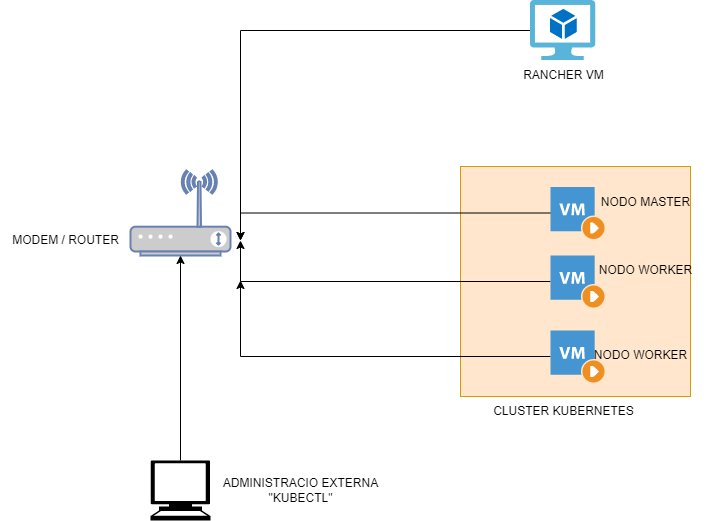

The diagram above was exported from draw.io. Its source (the exported page's mxGraphModel, read from the mxfile embedded in the PNG):
<mxGraphModel dx="1609" dy="706" grid="1" gridSize="10" guides="1" tooltips="1" connect="1" arrows="1" fold="1" page="1" pageScale="1" pageWidth="827" pageHeight="1169" math="0" shadow="0">
  <root>
    <mxCell id="0" />
    <mxCell id="1" parent="0" />
    <mxCell id="UiOEe55-gHzp7taYxGlq-1" value="" style="fontColor=#0066CC;verticalAlign=top;verticalLabelPosition=bottom;labelPosition=center;align=center;html=1;outlineConnect=0;fillColor=#CCCCCC;strokeColor=#6881B3;gradientColor=none;gradientDirection=north;strokeWidth=2;shape=mxgraph.networks.wireless_modem;" vertex="1" parent="1">
      <mxGeometry x="70" y="310" width="100" height="85" as="geometry" />
    </mxCell>
    <mxCell id="UiOEe55-gHzp7taYxGlq-2" value="MODEM / ROUTER" style="text;html=1;align=center;verticalAlign=middle;resizable=0;points=[];autosize=1;strokeColor=none;fillColor=none;" vertex="1" parent="1">
      <mxGeometry x="-60" y="365" width="130" height="30" as="geometry" />
    </mxCell>
    <mxCell id="UiOEe55-gHzp7taYxGlq-6" style="edgeStyle=orthogonalEdgeStyle;rounded=0;orthogonalLoop=1;jettySize=auto;html=1;" edge="1" parent="1" source="UiOEe55-gHzp7taYxGlq-3">
      <mxGeometry relative="1" as="geometry">
        <mxPoint x="180" y="380" as="targetPoint" />
      </mxGeometry>
    </mxCell>
    <mxCell id="UiOEe55-gHzp7taYxGlq-3" value="" style="sketch=0;aspect=fixed;html=1;points=[];align=center;image;fontSize=12;image=img/lib/mscae/Virtual_Machine_2.svg;" vertex="1" parent="1">
      <mxGeometry x="470" y="140" width="65.22" height="60" as="geometry" />
    </mxCell>
    <mxCell id="UiOEe55-gHzp7taYxGlq-4" value="RANCHER VM" style="text;html=1;align=center;verticalAlign=middle;resizable=0;points=[];autosize=1;strokeColor=none;fillColor=none;" vertex="1" parent="1">
      <mxGeometry x="452.61" y="200" width="100" height="30" as="geometry" />
    </mxCell>
    <mxCell id="UiOEe55-gHzp7taYxGlq-5" value="" style="whiteSpace=wrap;html=1;aspect=fixed;fillColor=#ffe6cc;strokeColor=#d79b00;" vertex="1" parent="1">
      <mxGeometry x="400" y="306" width="230" height="230" as="geometry" />
    </mxCell>
    <mxCell id="UiOEe55-gHzp7taYxGlq-15" style="edgeStyle=orthogonalEdgeStyle;rounded=0;orthogonalLoop=1;jettySize=auto;html=1;" edge="1" parent="1" source="UiOEe55-gHzp7taYxGlq-7">
      <mxGeometry relative="1" as="geometry">
        <mxPoint x="180" y="380" as="targetPoint" />
      </mxGeometry>
    </mxCell>
    <mxCell id="UiOEe55-gHzp7taYxGlq-7" value="" style="shadow=0;dashed=0;html=1;strokeColor=none;fillColor=#4495D1;labelPosition=center;verticalLabelPosition=bottom;verticalAlign=top;align=center;outlineConnect=0;shape=mxgraph.veeam.2d.vm_running;" vertex="1" parent="1">
      <mxGeometry x="490" y="326.5" width="54" height="52" as="geometry" />
    </mxCell>
    <mxCell id="UiOEe55-gHzp7taYxGlq-16" style="edgeStyle=orthogonalEdgeStyle;rounded=0;orthogonalLoop=1;jettySize=auto;html=1;" edge="1" parent="1" source="UiOEe55-gHzp7taYxGlq-8">
      <mxGeometry relative="1" as="geometry">
        <mxPoint x="180" y="380" as="targetPoint" />
      </mxGeometry>
    </mxCell>
    <mxCell id="UiOEe55-gHzp7taYxGlq-8" value="" style="shadow=0;dashed=0;html=1;strokeColor=none;fillColor=#4495D1;labelPosition=center;verticalLabelPosition=bottom;verticalAlign=top;align=center;outlineConnect=0;shape=mxgraph.veeam.2d.vm_running;" vertex="1" parent="1">
      <mxGeometry x="490" y="395" width="54" height="52" as="geometry" />
    </mxCell>
    <mxCell id="UiOEe55-gHzp7taYxGlq-17" style="edgeStyle=orthogonalEdgeStyle;rounded=0;orthogonalLoop=1;jettySize=auto;html=1;" edge="1" parent="1" source="UiOEe55-gHzp7taYxGlq-9">
      <mxGeometry relative="1" as="geometry">
        <mxPoint x="180" y="420" as="targetPoint" />
      </mxGeometry>
    </mxCell>
    <mxCell id="UiOEe55-gHzp7taYxGlq-9" value="" style="shadow=0;dashed=0;html=1;strokeColor=none;fillColor=#4495D1;labelPosition=center;verticalLabelPosition=bottom;verticalAlign=top;align=center;outlineConnect=0;shape=mxgraph.veeam.2d.vm_running;" vertex="1" parent="1">
      <mxGeometry x="490" y="470" width="54" height="52" as="geometry" />
    </mxCell>
    <mxCell id="UiOEe55-gHzp7taYxGlq-11" value="CLUSTER KUBERNETES" style="text;html=1;align=center;verticalAlign=middle;resizable=0;points=[];autosize=1;strokeColor=none;fillColor=none;" vertex="1" parent="1">
      <mxGeometry x="422.61" y="536" width="160" height="30" as="geometry" />
    </mxCell>
    <mxCell id="UiOEe55-gHzp7taYxGlq-12" value="NODO MASTER" style="text;html=1;align=center;verticalAlign=middle;resizable=0;points=[];autosize=1;strokeColor=none;fillColor=none;" vertex="1" parent="1">
      <mxGeometry x="530" y="326.5" width="110" height="30" as="geometry" />
    </mxCell>
    <mxCell id="UiOEe55-gHzp7taYxGlq-13" value="NODO WORKER" style="text;html=1;align=center;verticalAlign=middle;resizable=0;points=[];autosize=1;strokeColor=none;fillColor=none;" vertex="1" parent="1">
      <mxGeometry x="520" y="480" width="120" height="30" as="geometry" />
    </mxCell>
    <mxCell id="UiOEe55-gHzp7taYxGlq-14" value="NODO WORKER" style="text;html=1;align=center;verticalAlign=middle;resizable=0;points=[];autosize=1;strokeColor=none;fillColor=none;" vertex="1" parent="1">
      <mxGeometry x="525" y="395" width="120" height="30" as="geometry" />
    </mxCell>
    <mxCell id="UiOEe55-gHzp7taYxGlq-19" style="edgeStyle=orthogonalEdgeStyle;rounded=0;orthogonalLoop=1;jettySize=auto;html=1;" edge="1" parent="1" source="UiOEe55-gHzp7taYxGlq-18" target="UiOEe55-gHzp7taYxGlq-1">
      <mxGeometry relative="1" as="geometry">
        <mxPoint x="40" y="360" as="targetPoint" />
      </mxGeometry>
    </mxCell>
    <mxCell id="UiOEe55-gHzp7taYxGlq-18" value="" style="shape=mxgraph.signs.tech.computer;html=1;pointerEvents=1;fillColor=#000000;strokeColor=none;verticalLabelPosition=bottom;verticalAlign=top;align=center;" vertex="1" parent="1">
      <mxGeometry x="90" y="600" width="60" height="60" as="geometry" />
    </mxCell>
    <mxCell id="UiOEe55-gHzp7taYxGlq-20" value="ADMINISTRACIO EXTERNA&lt;br&gt;&quot;KUBECTL&quot;" style="text;html=1;align=center;verticalAlign=middle;resizable=0;points=[];autosize=1;strokeColor=none;fillColor=none;" vertex="1" parent="1">
      <mxGeometry x="150" y="610" width="180" height="40" as="geometry" />
    </mxCell>
  </root>
</mxGraphModel>